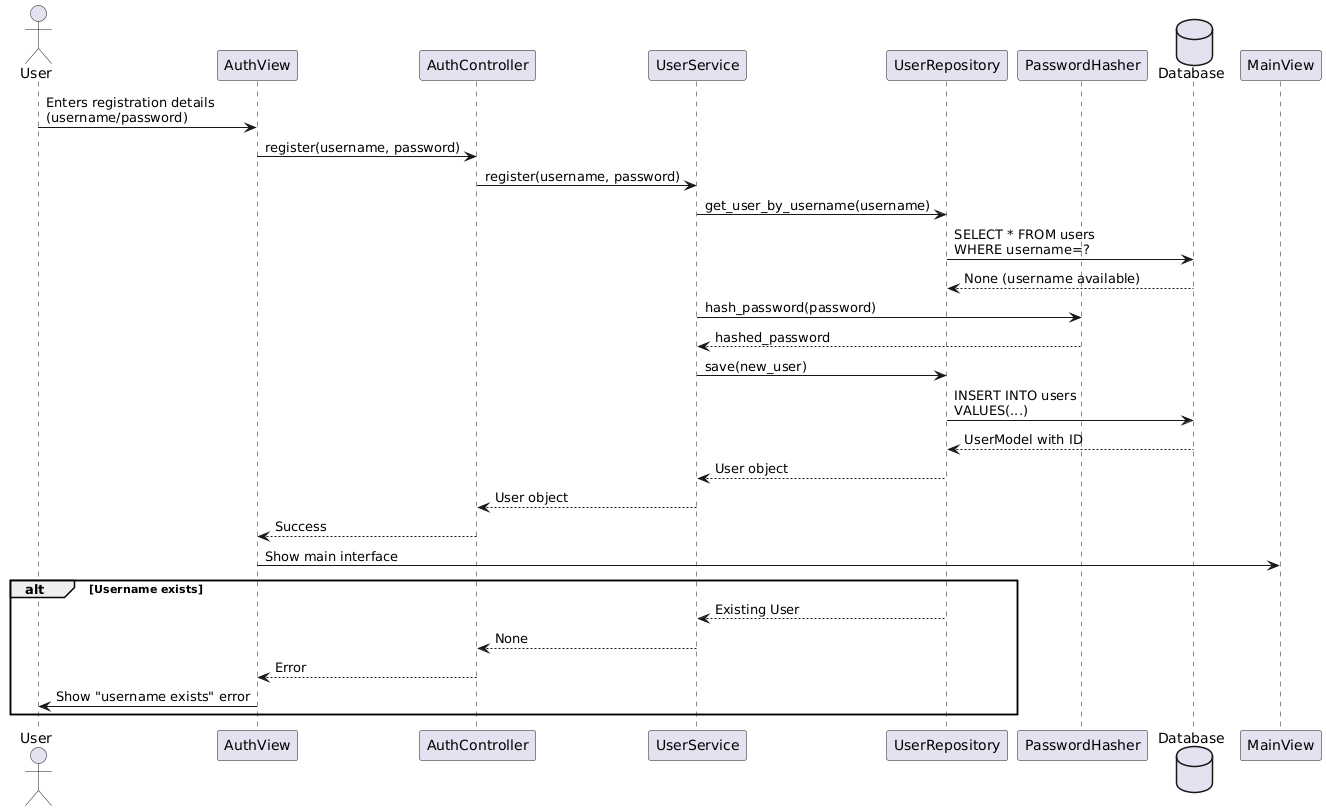

The diagram above was rendered by PlantUML. Its source (embedded in the PNG):
@startuml
actor User
participant AuthView
participant AuthController
participant UserService
participant UserRepository
participant PasswordHasher
database Database

User -> AuthView: Enters registration details\n(username/password)
AuthView -> AuthController: register(username, password)
AuthController -> UserService: register(username, password)

UserService -> UserRepository: get_user_by_username(username)
UserRepository -> Database: SELECT * FROM users\nWHERE username=?
Database --> UserRepository: None (username available)

UserService -> PasswordHasher: hash_password(password)
PasswordHasher --> UserService: hashed_password

UserService -> UserRepository: save(new_user)
UserRepository -> Database: INSERT INTO users\nVALUES(...)
Database --> UserRepository: UserModel with ID
UserRepository --> UserService: User object
UserService --> AuthController: User object
AuthController --> AuthView: Success
AuthView -> MainView: Show main interface

alt Username exists
    UserRepository --> UserService: Existing User
    UserService --> AuthController: None
    AuthController --> AuthView: Error
    AuthView -> User: Show "username exists" error
end
@enduml